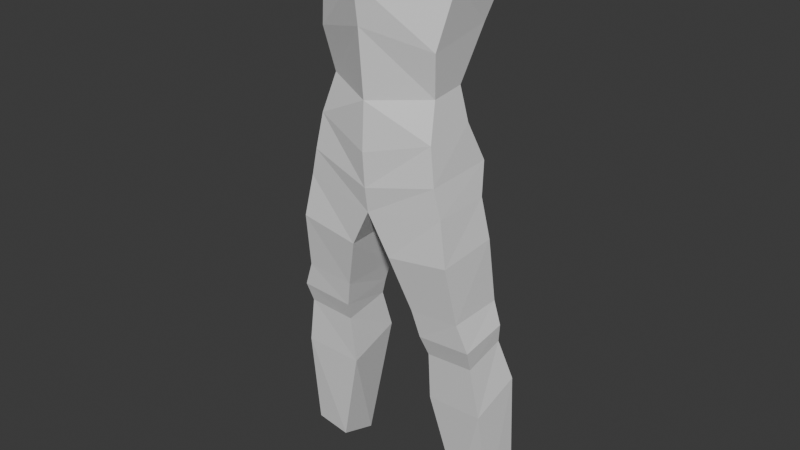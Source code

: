 # Source: base_model_2.blend  (saved by Blender 4.1.24; exported with 4.5.12 LTS)
import bpy
from mathutils import Matrix  # noqa: F401  (used for matrix-valued properties, if any)

bpy.ops.wm.read_factory_settings(use_empty=True)
scene = bpy.context.scene
scene.name = 'Scene'

# ---- collections
col_collection = bpy.data.collections.new('Collection'); scene.collection.children.link(col_collection)
col_image = bpy.data.collections.new('Image'); scene.collection.children.link(col_image)

# ---- world
world_world = bpy.data.worlds.new('World'); scene.world = world_world
world_world.use_nodes = True; world_world.node_tree.nodes.clear()
_N = world_world.node_tree.nodes; _L = world_world.node_tree.links
n0 = _N.new('ShaderNodeOutputWorld'); n0.name = 'World Output'; n0.location = (300, 300)
n1 = _N.new('ShaderNodeBackground'); n1.name = 'Background'; n1.location = (10, 300)
n1.inputs[0].default_value = (0.05088, 0.05088, 0.05088, 1.0)
_L.new(n1.outputs[0], n0.inputs[0])
n0.is_active_output = True
world_world.color = (0.05088, 0.05088, 0.05088)
world_world.use_sun_shadow = False
world_world.sun_shadow_jitter_overblur = 0.0

# ---- meshes
me_cube_001 = bpy.data.meshes.new('Cube.001')
me_cube_001.from_pydata([(0.0, -0.5044, -1.187), (0.0, -0.2752, 0.8382), (0.0, 0.3929, -1.114), (0.0, 0.452, 0.8571), (0.6275, -0.3338, -1.016), (0.8047, -0.03682, 0.8074), (0.6275, 0.1903, -0.9556), (0.7959, 0.4155, 0.8312), (0.0, -0.4779, -0.7105), (0.0, -0.5357, -0.04294), (0.0, -0.591, 0.3607), (0.0, 0.6121, 0.4916), (0.0, 0.5815, -0.06186), (0.0, 0.3891, -0.6086), (0.7679, 0.5095, 0.4003), (0.6415, 0.3666, -0.08713), (0.5672, 0.1439, -0.6094), (0.731, -0.1523, 0.3662), (0.631, -0.2929, -0.2091), (0.5672, -0.2082, -0.6486), (0.0, -0.4423, -1.794), (0.0, 0.3815, -1.836), (0.7617, -0.3577, -1.671), (0.756, 0.2556, -1.663), (0.0, -0.4803, -1.538), (0.6911, -0.3677, -1.383), (0.6874, 0.3689, -1.359), (0.0, 0.5104, -1.563), (0.454, -0.2429, -3.038), (0.4418, 0.3135, -2.984), (1.015, -0.2508, -2.996), (0.9979, 0.2891, -2.946), (0.8463, -0.3906, -2.113), (0.9047, -0.2823, -2.717), (0.8977, 0.3226, -2.726), (0.8504, 0.2684, -2.069), (0.2082, 0.3707, -2.163), (0.3761, 0.3186, -2.757), (0.3888, -0.2875, -2.756), (0.2153, -0.4105, -2.203), (0.5007, -0.1636, -3.253), (0.4899, 0.3208, -3.165), (0.9977, -0.1738, -3.216), (0.9824, 0.2964, -3.133), (0.4841, -0.1102, -3.788), (0.4903, 0.4615, -3.605), (1.09, -0.1446, -3.743), (1.09, 0.406, -3.572), (0.7659, 0.001378, -4.912), (0.7674, 0.4213, -5.061), (1.143, 0.01104, -4.859), (1.141, 0.4161, -5.007)], [], [(10, 1, 3, 11), (11, 3, 7, 14), (14, 7, 5, 17), (17, 5, 1, 10), (25, 24, 20, 22), (7, 3, 1, 5), (4, 19, 8, 0), (19, 18, 9, 8), (18, 17, 10, 9), (6, 16, 19, 4), (16, 15, 18, 19), (15, 14, 17, 18), (2, 13, 16, 6), (13, 12, 15, 16), (12, 11, 14, 15), (0, 8, 13, 2), (8, 9, 12, 13), (9, 10, 11, 12), (34, 33, 30, 31), (27, 26, 23, 21), (24, 27, 21, 20), (26, 25, 22, 23), (6, 4, 25, 26), (0, 2, 27, 24), (2, 6, 26, 27), (4, 0, 24, 25), (31, 30, 42, 43), (38, 37, 29, 28), (33, 38, 28, 30), (37, 34, 31, 29), (21, 23, 35, 36), (36, 35, 34, 37), (22, 20, 39, 32), (32, 39, 38, 33), (20, 21, 36, 39), (39, 36, 37, 38), (23, 22, 32, 35), (35, 32, 33, 34), (43, 42, 46, 47), (28, 29, 41, 40), (30, 28, 40, 42), (29, 31, 43, 41), (46, 44, 48, 50), (40, 41, 45, 44), (42, 40, 44, 46), (41, 43, 47, 45), (49, 51, 50, 48), (45, 47, 51, 49), (47, 46, 50, 51), (44, 45, 49, 48)])
_uv = me_cube_001.uv_layers.new(name='UVMap')
_uv.uv.foreach_set('vector', [0.5625, 0.0, 0.625, 0.0, 0.625, 0.25, 0.5625, 0.25, 0.5625, 0.25, 0.625, 0.25, 0.625, 0.5, 0.5625, 0.5, 0.5625, 0.5, 0.625, 0.5, 0.625, 0.75, 0.5625, 0.75, 0.5625, 0.75, 0.625, 0.75, 0.625, 1.0, 0.5625, 1.0, 0.375, 0.75, 0.375, 1.0, 0.375, 1.0, 0.375, 0.75, 0.625, 0.5, 0.875, 0.5, 0.875, 0.75, 0.625, 0.75, 0.375, 0.75, 0.4375, 0.75, 0.4375, 1.0, 0.375, 1.0, 0.4375, 0.75, 0.5, 0.75, 0.5, 1.0, 0.4375, 1.0, 0.5, 0.75, 0.5625, 0.75, 0.5625, 1.0, 0.5, 1.0, 0.375, 0.5, 0.4375, 0.5, 0.4375, 0.75, 0.375, 0.75, 0.4375, 0.5, 0.5, 0.5, 0.5, 0.75, 0.4375, 0.75, 0.5, 0.5, 0.5625, 0.5, 0.5625, 0.75, 0.5, 0.75, 0.375, 0.25, 0.4375, 0.25, 0.4375, 0.5, 0.375, 0.5, 0.4375, 0.25, 0.5, 0.25, 0.5, 0.5, 0.4375, 0.5, 0.5, 0.25, 0.5625, 0.25, 0.5625, 0.5, 0.5, 0.5, 0.375, 0.0, 0.4375, 0.0, 0.4375, 0.25, 0.375, 0.25, 0.4375, 0.0, 0.5, 0.0, 0.5, 0.25, 0.4375, 0.25, 0.5, 0.0, 0.5625, 0.0, 0.5625, 0.25, 0.5, 0.25, 0.375, 0.5, 0.375, 0.75, 0.375, 0.75, 0.375, 0.5, 0.375, 0.25, 0.375, 0.5, 0.375, 0.5, 0.375, 0.25, 0.375, 0.0, 0.375, 0.25, 0.375, 0.25, 0.375, 0.0, 0.375, 0.5, 0.375, 0.75, 0.375, 0.75, 0.375, 0.5, 0.375, 0.5, 0.375, 0.75, 0.375, 0.75, 0.375, 0.5, 0.375, 0.0, 0.375, 0.25, 0.375, 0.25, 0.375, 0.0, 0.375, 0.25, 0.375, 0.5, 0.375, 0.5, 0.375, 0.25, 0.375, 0.75, 0.375, 1.0, 0.375, 1.0, 0.375, 0.75, 0.375, 0.5, 0.375, 0.75, 0.375, 0.75, 0.375, 0.5, 0.375, 0.0, 0.375, 0.25, 0.375, 0.25, 0.375, 0.0, 0.375, 0.75, 0.375, 1.0, 0.375, 1.0, 0.375, 0.75, 0.375, 0.25, 0.375, 0.5, 0.375, 0.5, 0.375, 0.25, 0.375, 0.25, 0.375, 0.5, 0.375, 0.5, 0.375, 0.25, 0.375, 0.25, 0.375, 0.5, 0.375, 0.5, 0.375, 0.25, 0.375, 0.75, 0.375, 1.0, 0.375, 1.0, 0.375, 0.75, 0.375, 0.75, 0.375, 1.0, 0.375, 1.0, 0.375, 0.75, 0.375, 0.0, 0.375, 0.25, 0.375, 0.25, 0.375, 0.0, 0.375, 0.0, 0.375, 0.25, 0.375, 0.25, 0.375, 0.0, 0.375, 0.5, 0.375, 0.75, 0.375, 0.75, 0.375, 0.5, 0.375, 0.5, 0.375, 0.75, 0.375, 0.75, 0.375, 0.5, 0.375, 0.5, 0.375, 0.75, 0.375, 0.75, 0.375, 0.5, 0.375, 0.0, 0.375, 0.25, 0.375, 0.25, 0.375, 0.0, 0.375, 0.75, 0.375, 1.0, 0.375, 1.0, 0.375, 0.75, 0.375, 0.25, 0.375, 0.5, 0.375, 0.5, 0.375, 0.25, 0.375, 0.75, 0.375, 1.0, 0.375, 1.0, 0.375, 0.75, 0.375, 0.0, 0.375, 0.25, 0.375, 0.25, 0.375, 0.0, 0.375, 0.75, 0.375, 1.0, 0.375, 1.0, 0.375, 0.75, 0.375, 0.25, 0.375, 0.5, 0.375, 0.5, 0.375, 0.25, 0.125, 0.5, 0.375, 0.5, 0.375, 0.75, 0.125, 0.75, 0.375, 0.25, 0.375, 0.5, 0.375, 0.5, 0.375, 0.25, 0.375, 0.5, 0.375, 0.75, 0.375, 0.75, 0.375, 0.5, 0.375, 0.0, 0.375, 0.25, 0.375, 0.25, 0.375, 0.0])
me_cube_001.update()

# ---- objects
ob_cube = bpy.data.objects.new('Cube', me_cube_001)
ob_imagefront = bpy.data.objects.new('ImageFront', None)
ob_imageside = bpy.data.objects.new('ImageSide', None)

# ---- transforms, parenting, visibility, modifiers, constraints
ob_cube.location = (0.0, 0.0, 5.407)
_m = ob_cube.modifiers.new('Mirror', 'MIRROR')
_m.use_clip = True
ob_imagefront.location = (-7.444, -1.404, 3.564)
ob_imagefront.rotation_euler = (1.571, 0.0, 1.571)
ob_imagefront.scale = (-3.0, 3.0, 1.0)
ob_imagefront.empty_display_type = 'IMAGE'
ob_imagefront.empty_display_size = 5.0
ob_imagefront.use_empty_image_alpha = True
ob_imagefront.color = (1.0, 1.0, 1.0, 0.5)
ob_imageside.location = (4.816, 8.069, 3.564)
ob_imageside.rotation_euler = (1.571, 0.0, 0.0)
ob_imageside.scale = (3.0, 3.0, 1.0)
ob_imageside.empty_display_type = 'IMAGE'
ob_imageside.empty_display_size = 5.0
ob_imageside.use_empty_image_alpha = True
ob_imageside.color = (1.0, 1.0, 1.0, 0.5)

# ---- collection membership
scene.collection.objects.link(ob_cube)
col_image.objects.link(ob_imagefront)
col_image.objects.link(ob_imageside)

# ---- scene / render settings (as saved in the file)
scene.frame_start = 1; scene.frame_end = 250; scene.frame_set(1)
scene.render.engine = 'BLENDER_EEVEE_NEXT'
scene.cycles.sampling_pattern = 'TABULATED_SOBOL'
scene.eevee.ray_tracing_options.trace_max_roughness = 0.0
bpy.context.view_layer.update()

# ---- added for rendering (the .blend has no active camera and no usable light): camera, sun
cam_auto = bpy.data.cameras.new('AutoCamera')
cam_auto.lens = 50.0
cam_auto.sensor_width = 36.0
cam_auto.clip_end = 1000.0
ob_auto_camera = bpy.data.objects.new('AutoCamera', cam_auto)
scene.collection.objects.link(ob_auto_camera)
ob_auto_camera.location = (5.97451, -7.15889, 8.08445)
ob_auto_camera.rotation_euler = (1.09748, -7.21219e-08, 0.694738)
scene.camera = ob_auto_camera
light_auto_sun = bpy.data.lights.new('AutoSun', 'SUN')
light_auto_sun.energy = 3.0
light_auto_sun.angle = 0.0523599
ob_auto_sun = bpy.data.objects.new('AutoSun', light_auto_sun)
scene.collection.objects.link(ob_auto_sun)
ob_auto_sun.rotation_euler = (0.872665, 0.174533, 0.523599)
bpy.context.view_layer.update()
